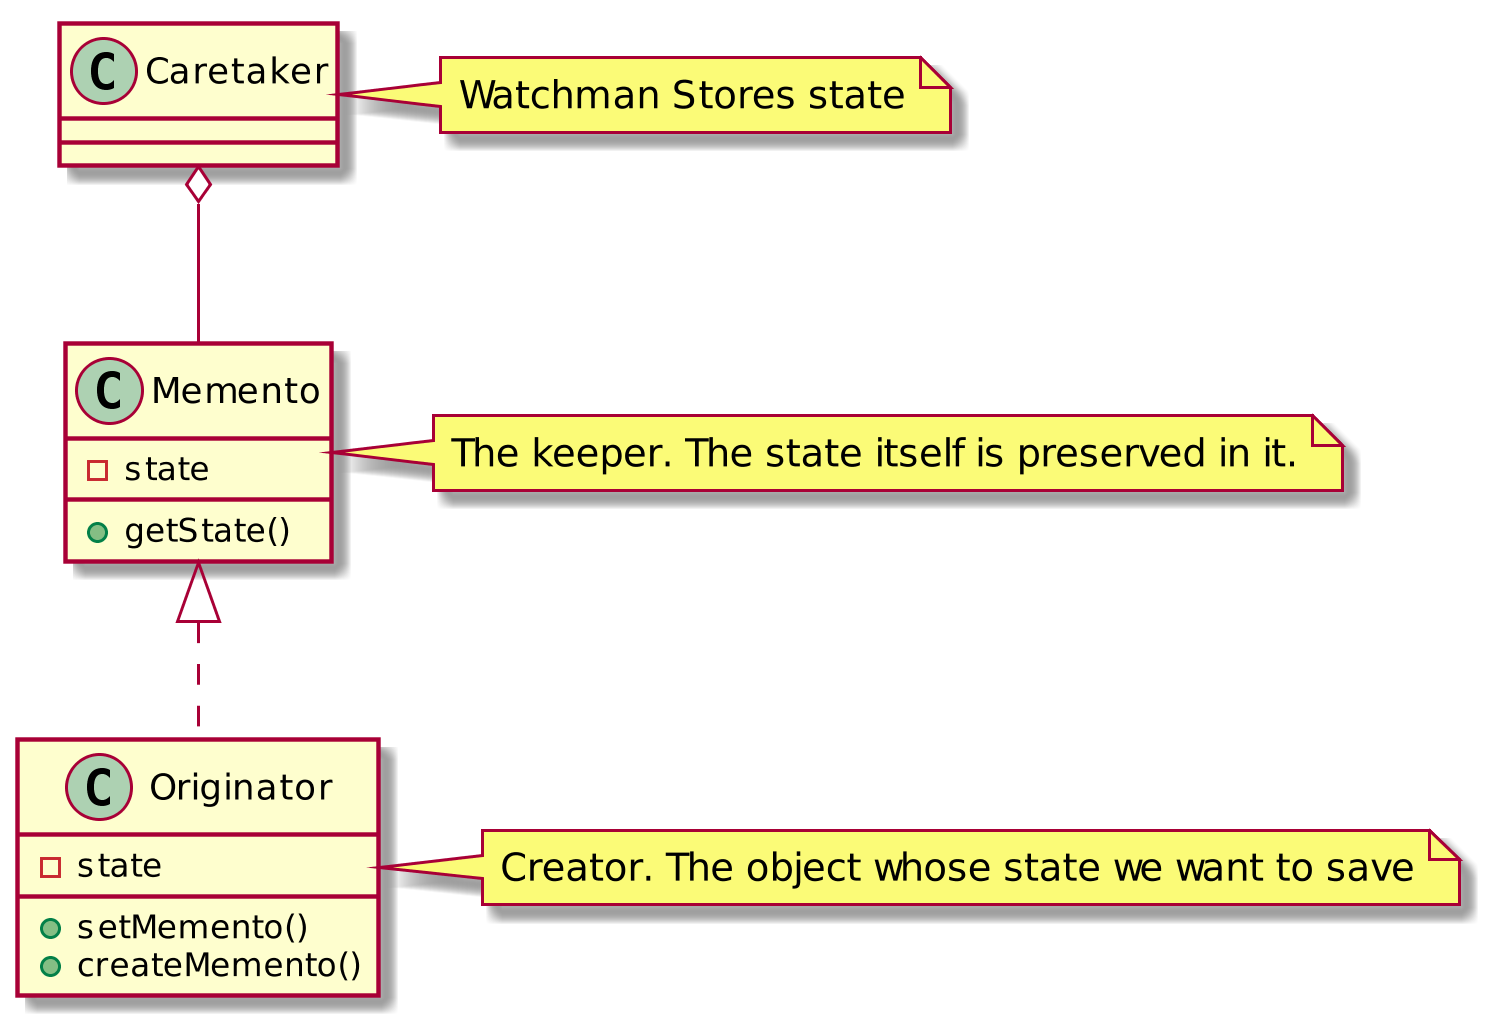

The diagram above was rendered by PlantUML. Its source (embedded in the PNG):
@startuml
scale 1024 height
class Caretaker{
}
class Memento{
-state
+getState()
}
class Originator{
-state
+setMemento()
+createMemento()
}

Caretaker o-- Memento
Memento <|.. Originator

note right of Caretaker : Watchman Stores state
note right of Memento : The keeper. The state itself is preserved in it.
note right of Originator : Creator. The object whose state we want to save
@enduml